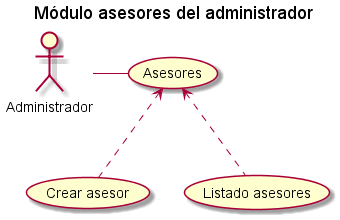

The diagram above was rendered by PlantUML. Its source (embedded in the PNG):
@startuml
title Módulo asesores del administrador

actor Administrador as Admin

(Asesores) as (ase)

(Crear asesor) as (cas)
(Listado asesores) as (ass)

'Primer nivel

Admin - (ase)
(ase)<.-(cas)
(ase)<.-(ass)



@enduml